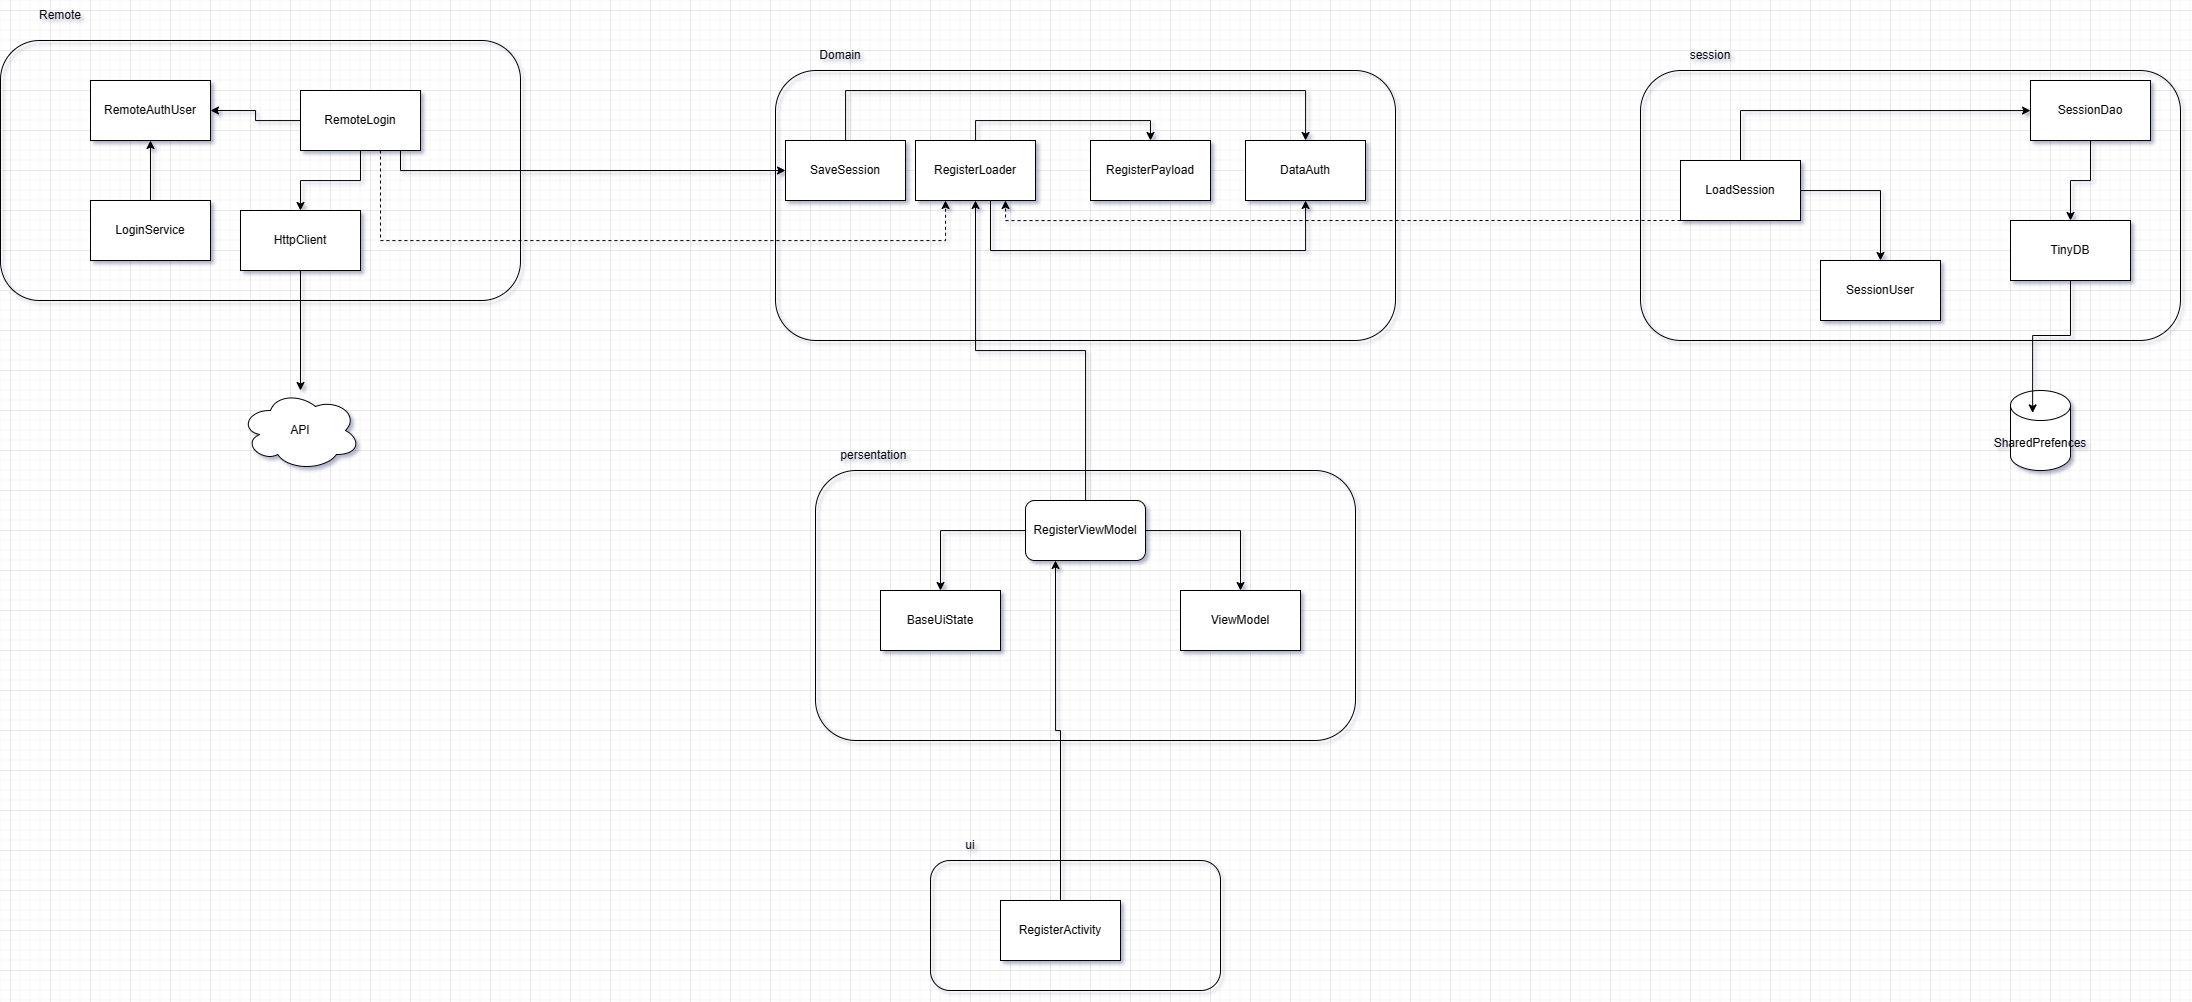

The diagram above was exported from draw.io. Its source (the exported page's mxGraphModel, read from the mxfile embedded in the PNG):
<mxGraphModel dx="2244" dy="1003" grid="1" gridSize="10" guides="1" tooltips="1" connect="1" arrows="1" fold="1" page="1" pageScale="1" pageWidth="850" pageHeight="1100" math="0" shadow="0">
  <root>
    <mxCell id="0" />
    <mxCell id="1" parent="0" />
    <mxCell id="58-llU4cyCAj757C9xkO-1" value="" style="rounded=1;whiteSpace=wrap;html=1;fillColor=none;" vertex="1" parent="1">
      <mxGeometry x="-650" y="150" width="520" height="260" as="geometry" />
    </mxCell>
    <mxCell id="SuPkFOezH-XRqDyCDo46-40" value="" style="rounded=1;whiteSpace=wrap;html=1;fillColor=none;" vertex="1" parent="1">
      <mxGeometry x="280" y="970" width="290" height="130" as="geometry" />
    </mxCell>
    <mxCell id="SuPkFOezH-XRqDyCDo46-41" value="" style="rounded=1;whiteSpace=wrap;html=1;fillColor=none;" vertex="1" parent="1">
      <mxGeometry x="165" y="580" width="540" height="270" as="geometry" />
    </mxCell>
    <mxCell id="SuPkFOezH-XRqDyCDo46-42" value="" style="rounded=1;whiteSpace=wrap;html=1;fillColor=none;" vertex="1" parent="1">
      <mxGeometry x="990" y="180" width="540" height="270" as="geometry" />
    </mxCell>
    <mxCell id="SuPkFOezH-XRqDyCDo46-44" value="" style="rounded=1;whiteSpace=wrap;html=1;fillColor=none;strokeColor=default;" vertex="1" parent="1">
      <mxGeometry x="125" y="180" width="620" height="270" as="geometry" />
    </mxCell>
    <mxCell id="SuPkFOezH-XRqDyCDo46-45" value="RegisterPayload" style="rounded=0;whiteSpace=wrap;html=1;" vertex="1" parent="1">
      <mxGeometry x="440" y="250" width="120" height="60" as="geometry" />
    </mxCell>
    <mxCell id="SuPkFOezH-XRqDyCDo46-46" value="DataAuth" style="rounded=0;whiteSpace=wrap;html=1;" vertex="1" parent="1">
      <mxGeometry x="595" y="250" width="120" height="60" as="geometry" />
    </mxCell>
    <mxCell id="SuPkFOezH-XRqDyCDo46-47" style="edgeStyle=orthogonalEdgeStyle;rounded=0;orthogonalLoop=1;jettySize=auto;html=1;entryX=0.5;entryY=0;entryDx=0;entryDy=0;" edge="1" parent="1" source="SuPkFOezH-XRqDyCDo46-49" target="SuPkFOezH-XRqDyCDo46-45">
      <mxGeometry relative="1" as="geometry">
        <Array as="points">
          <mxPoint x="325" y="230" />
          <mxPoint x="500" y="230" />
        </Array>
      </mxGeometry>
    </mxCell>
    <mxCell id="SuPkFOezH-XRqDyCDo46-48" style="edgeStyle=orthogonalEdgeStyle;rounded=0;orthogonalLoop=1;jettySize=auto;html=1;" edge="1" parent="1" source="SuPkFOezH-XRqDyCDo46-49" target="SuPkFOezH-XRqDyCDo46-46">
      <mxGeometry relative="1" as="geometry">
        <Array as="points">
          <mxPoint x="340" y="360" />
          <mxPoint x="655" y="360" />
        </Array>
      </mxGeometry>
    </mxCell>
    <mxCell id="SuPkFOezH-XRqDyCDo46-49" value="RegisterLoader" style="rounded=0;whiteSpace=wrap;html=1;" vertex="1" parent="1">
      <mxGeometry x="265" y="250" width="120" height="60" as="geometry" />
    </mxCell>
    <mxCell id="SuPkFOezH-XRqDyCDo46-50" value="Domain" style="text;html=1;strokeColor=none;fillColor=none;align=center;verticalAlign=middle;whiteSpace=wrap;rounded=0;" vertex="1" parent="1">
      <mxGeometry x="160" y="150" width="60" height="30" as="geometry" />
    </mxCell>
    <mxCell id="SuPkFOezH-XRqDyCDo46-51" style="edgeStyle=orthogonalEdgeStyle;rounded=0;orthogonalLoop=1;jettySize=auto;html=1;" edge="1" parent="1" source="SuPkFOezH-XRqDyCDo46-52" target="SuPkFOezH-XRqDyCDo46-46">
      <mxGeometry relative="1" as="geometry">
        <Array as="points">
          <mxPoint x="195" y="200" />
          <mxPoint x="655" y="200" />
        </Array>
      </mxGeometry>
    </mxCell>
    <mxCell id="SuPkFOezH-XRqDyCDo46-52" value="SaveSession" style="rounded=0;whiteSpace=wrap;html=1;" vertex="1" parent="1">
      <mxGeometry x="135" y="250" width="120" height="60" as="geometry" />
    </mxCell>
    <mxCell id="SuPkFOezH-XRqDyCDo46-56" style="edgeStyle=orthogonalEdgeStyle;rounded=0;orthogonalLoop=1;jettySize=auto;html=1;entryX=0.25;entryY=1;entryDx=0;entryDy=0;dashed=1;" edge="1" parent="1" target="SuPkFOezH-XRqDyCDo46-49">
      <mxGeometry relative="1" as="geometry">
        <Array as="points">
          <mxPoint x="-270" y="350" />
          <mxPoint x="295" y="350" />
        </Array>
        <mxPoint x="-270.0000000000002" y="260" as="sourcePoint" />
      </mxGeometry>
    </mxCell>
    <mxCell id="SuPkFOezH-XRqDyCDo46-57" style="edgeStyle=orthogonalEdgeStyle;rounded=0;orthogonalLoop=1;jettySize=auto;html=1;entryX=0;entryY=0.5;entryDx=0;entryDy=0;" edge="1" parent="1" target="SuPkFOezH-XRqDyCDo46-52">
      <mxGeometry relative="1" as="geometry">
        <Array as="points">
          <mxPoint x="-250" y="280" />
        </Array>
        <mxPoint x="-250.00000000000023" y="260" as="sourcePoint" />
      </mxGeometry>
    </mxCell>
    <mxCell id="SuPkFOezH-XRqDyCDo46-62" style="edgeStyle=orthogonalEdgeStyle;rounded=0;orthogonalLoop=1;jettySize=auto;html=1;" edge="1" parent="1" source="SuPkFOezH-XRqDyCDo46-65" target="SuPkFOezH-XRqDyCDo46-66">
      <mxGeometry relative="1" as="geometry">
        <Array as="points">
          <mxPoint x="1090" y="220" />
        </Array>
      </mxGeometry>
    </mxCell>
    <mxCell id="SuPkFOezH-XRqDyCDo46-63" style="edgeStyle=orthogonalEdgeStyle;rounded=0;orthogonalLoop=1;jettySize=auto;html=1;" edge="1" parent="1" source="SuPkFOezH-XRqDyCDo46-65" target="SuPkFOezH-XRqDyCDo46-67">
      <mxGeometry relative="1" as="geometry" />
    </mxCell>
    <mxCell id="SuPkFOezH-XRqDyCDo46-64" style="edgeStyle=orthogonalEdgeStyle;rounded=0;orthogonalLoop=1;jettySize=auto;html=1;entryX=0.75;entryY=1;entryDx=0;entryDy=0;dashed=1;" edge="1" parent="1" source="SuPkFOezH-XRqDyCDo46-65" target="SuPkFOezH-XRqDyCDo46-49">
      <mxGeometry relative="1" as="geometry">
        <Array as="points">
          <mxPoint x="355" y="330" />
        </Array>
      </mxGeometry>
    </mxCell>
    <mxCell id="SuPkFOezH-XRqDyCDo46-65" value="LoadSession" style="rounded=0;whiteSpace=wrap;html=1;" vertex="1" parent="1">
      <mxGeometry x="1030" y="270" width="120" height="60" as="geometry" />
    </mxCell>
    <mxCell id="SuPkFOezH-XRqDyCDo46-82" style="edgeStyle=orthogonalEdgeStyle;rounded=0;orthogonalLoop=1;jettySize=auto;html=1;" edge="1" parent="1" source="SuPkFOezH-XRqDyCDo46-66" target="SuPkFOezH-XRqDyCDo46-81">
      <mxGeometry relative="1" as="geometry" />
    </mxCell>
    <mxCell id="SuPkFOezH-XRqDyCDo46-66" value="SessionDao" style="rounded=0;whiteSpace=wrap;html=1;" vertex="1" parent="1">
      <mxGeometry x="1380" y="190" width="120" height="60" as="geometry" />
    </mxCell>
    <mxCell id="SuPkFOezH-XRqDyCDo46-67" value="SessionUser" style="rounded=0;whiteSpace=wrap;html=1;" vertex="1" parent="1">
      <mxGeometry x="1170" y="370" width="120" height="60" as="geometry" />
    </mxCell>
    <mxCell id="SuPkFOezH-XRqDyCDo46-68" value="session" style="text;html=1;strokeColor=none;fillColor=none;align=center;verticalAlign=middle;whiteSpace=wrap;rounded=0;" vertex="1" parent="1">
      <mxGeometry x="1030" y="150" width="60" height="30" as="geometry" />
    </mxCell>
    <mxCell id="SuPkFOezH-XRqDyCDo46-69" style="edgeStyle=orthogonalEdgeStyle;rounded=0;orthogonalLoop=1;jettySize=auto;html=1;" edge="1" parent="1" source="SuPkFOezH-XRqDyCDo46-72" target="SuPkFOezH-XRqDyCDo46-73">
      <mxGeometry relative="1" as="geometry" />
    </mxCell>
    <mxCell id="SuPkFOezH-XRqDyCDo46-70" style="edgeStyle=orthogonalEdgeStyle;rounded=0;orthogonalLoop=1;jettySize=auto;html=1;" edge="1" parent="1" source="SuPkFOezH-XRqDyCDo46-72" target="SuPkFOezH-XRqDyCDo46-74">
      <mxGeometry relative="1" as="geometry" />
    </mxCell>
    <mxCell id="SuPkFOezH-XRqDyCDo46-71" style="edgeStyle=orthogonalEdgeStyle;rounded=0;orthogonalLoop=1;jettySize=auto;html=1;entryX=0.5;entryY=1;entryDx=0;entryDy=0;" edge="1" parent="1" source="SuPkFOezH-XRqDyCDo46-72" target="SuPkFOezH-XRqDyCDo46-49">
      <mxGeometry relative="1" as="geometry" />
    </mxCell>
    <mxCell id="SuPkFOezH-XRqDyCDo46-72" value="RegisterViewModel" style="rounded=1;whiteSpace=wrap;html=1;" vertex="1" parent="1">
      <mxGeometry x="375" y="610" width="120" height="60" as="geometry" />
    </mxCell>
    <mxCell id="SuPkFOezH-XRqDyCDo46-73" value="BaseUiState" style="rounded=0;whiteSpace=wrap;html=1;" vertex="1" parent="1">
      <mxGeometry x="230" y="700" width="120" height="60" as="geometry" />
    </mxCell>
    <mxCell id="SuPkFOezH-XRqDyCDo46-74" value="ViewModel" style="rounded=0;whiteSpace=wrap;html=1;" vertex="1" parent="1">
      <mxGeometry x="530" y="700" width="120" height="60" as="geometry" />
    </mxCell>
    <mxCell id="SuPkFOezH-XRqDyCDo46-75" style="edgeStyle=orthogonalEdgeStyle;rounded=0;orthogonalLoop=1;jettySize=auto;html=1;entryX=0.25;entryY=1;entryDx=0;entryDy=0;" edge="1" parent="1" source="SuPkFOezH-XRqDyCDo46-76" target="SuPkFOezH-XRqDyCDo46-72">
      <mxGeometry relative="1" as="geometry" />
    </mxCell>
    <mxCell id="SuPkFOezH-XRqDyCDo46-76" value="RegisterActivity" style="rounded=0;whiteSpace=wrap;html=1;" vertex="1" parent="1">
      <mxGeometry x="350" y="1010" width="120" height="60" as="geometry" />
    </mxCell>
    <mxCell id="SuPkFOezH-XRqDyCDo46-77" value="ui" style="text;html=1;strokeColor=none;fillColor=none;align=center;verticalAlign=middle;whiteSpace=wrap;rounded=0;" vertex="1" parent="1">
      <mxGeometry x="290" y="940" width="60" height="30" as="geometry" />
    </mxCell>
    <mxCell id="SuPkFOezH-XRqDyCDo46-78" value="persentation&amp;nbsp;" style="text;html=1;strokeColor=none;fillColor=none;align=center;verticalAlign=middle;whiteSpace=wrap;rounded=0;" vertex="1" parent="1">
      <mxGeometry x="195" y="550" width="60" height="30" as="geometry" />
    </mxCell>
    <mxCell id="SuPkFOezH-XRqDyCDo46-79" value="SharedPrefences" style="shape=cylinder3;whiteSpace=wrap;html=1;boundedLbl=1;backgroundOutline=1;size=15;" vertex="1" parent="1">
      <mxGeometry x="1360" y="500" width="60" height="80" as="geometry" />
    </mxCell>
    <mxCell id="SuPkFOezH-XRqDyCDo46-81" value="TinyDB" style="rounded=0;whiteSpace=wrap;html=1;" vertex="1" parent="1">
      <mxGeometry x="1360" y="330" width="120" height="60" as="geometry" />
    </mxCell>
    <mxCell id="SuPkFOezH-XRqDyCDo46-83" style="edgeStyle=orthogonalEdgeStyle;rounded=0;orthogonalLoop=1;jettySize=auto;html=1;entryX=0.369;entryY=0.28;entryDx=0;entryDy=0;entryPerimeter=0;" edge="1" parent="1" source="SuPkFOezH-XRqDyCDo46-81" target="SuPkFOezH-XRqDyCDo46-79">
      <mxGeometry relative="1" as="geometry" />
    </mxCell>
    <mxCell id="58-llU4cyCAj757C9xkO-2" value="RemoteAuthUser" style="rounded=0;whiteSpace=wrap;html=1;" vertex="1" parent="1">
      <mxGeometry x="-560" y="190" width="120" height="60" as="geometry" />
    </mxCell>
    <mxCell id="58-llU4cyCAj757C9xkO-3" style="edgeStyle=orthogonalEdgeStyle;rounded=0;orthogonalLoop=1;jettySize=auto;html=1;entryX=1;entryY=0.5;entryDx=0;entryDy=0;" edge="1" parent="1" source="58-llU4cyCAj757C9xkO-5" target="58-llU4cyCAj757C9xkO-2">
      <mxGeometry relative="1" as="geometry" />
    </mxCell>
    <mxCell id="58-llU4cyCAj757C9xkO-4" style="edgeStyle=orthogonalEdgeStyle;rounded=0;orthogonalLoop=1;jettySize=auto;html=1;" edge="1" parent="1" source="58-llU4cyCAj757C9xkO-5" target="58-llU4cyCAj757C9xkO-10">
      <mxGeometry relative="1" as="geometry" />
    </mxCell>
    <mxCell id="58-llU4cyCAj757C9xkO-5" value="RemoteLogin" style="rounded=0;whiteSpace=wrap;html=1;" vertex="1" parent="1">
      <mxGeometry x="-350" y="200" width="120" height="60" as="geometry" />
    </mxCell>
    <mxCell id="58-llU4cyCAj757C9xkO-6" style="edgeStyle=orthogonalEdgeStyle;rounded=0;orthogonalLoop=1;jettySize=auto;html=1;entryX=0.5;entryY=1;entryDx=0;entryDy=0;" edge="1" parent="1" source="58-llU4cyCAj757C9xkO-7" target="58-llU4cyCAj757C9xkO-2">
      <mxGeometry relative="1" as="geometry" />
    </mxCell>
    <mxCell id="58-llU4cyCAj757C9xkO-7" value="LoginService" style="rounded=0;whiteSpace=wrap;html=1;" vertex="1" parent="1">
      <mxGeometry x="-560" y="310" width="120" height="60" as="geometry" />
    </mxCell>
    <mxCell id="58-llU4cyCAj757C9xkO-8" value="Remote" style="text;html=1;strokeColor=none;fillColor=none;align=center;verticalAlign=middle;whiteSpace=wrap;rounded=0;" vertex="1" parent="1">
      <mxGeometry x="-620" y="110" width="60" height="30" as="geometry" />
    </mxCell>
    <mxCell id="58-llU4cyCAj757C9xkO-9" style="edgeStyle=orthogonalEdgeStyle;rounded=0;orthogonalLoop=1;jettySize=auto;html=1;" edge="1" parent="1" source="58-llU4cyCAj757C9xkO-10" target="58-llU4cyCAj757C9xkO-11">
      <mxGeometry relative="1" as="geometry" />
    </mxCell>
    <mxCell id="58-llU4cyCAj757C9xkO-10" value="HttpClient" style="rounded=0;whiteSpace=wrap;html=1;" vertex="1" parent="1">
      <mxGeometry x="-410" y="320" width="120" height="60" as="geometry" />
    </mxCell>
    <mxCell id="58-llU4cyCAj757C9xkO-11" value="API" style="ellipse;shape=cloud;whiteSpace=wrap;html=1;" vertex="1" parent="1">
      <mxGeometry x="-410" y="500" width="120" height="80" as="geometry" />
    </mxCell>
  </root>
</mxGraphModel>